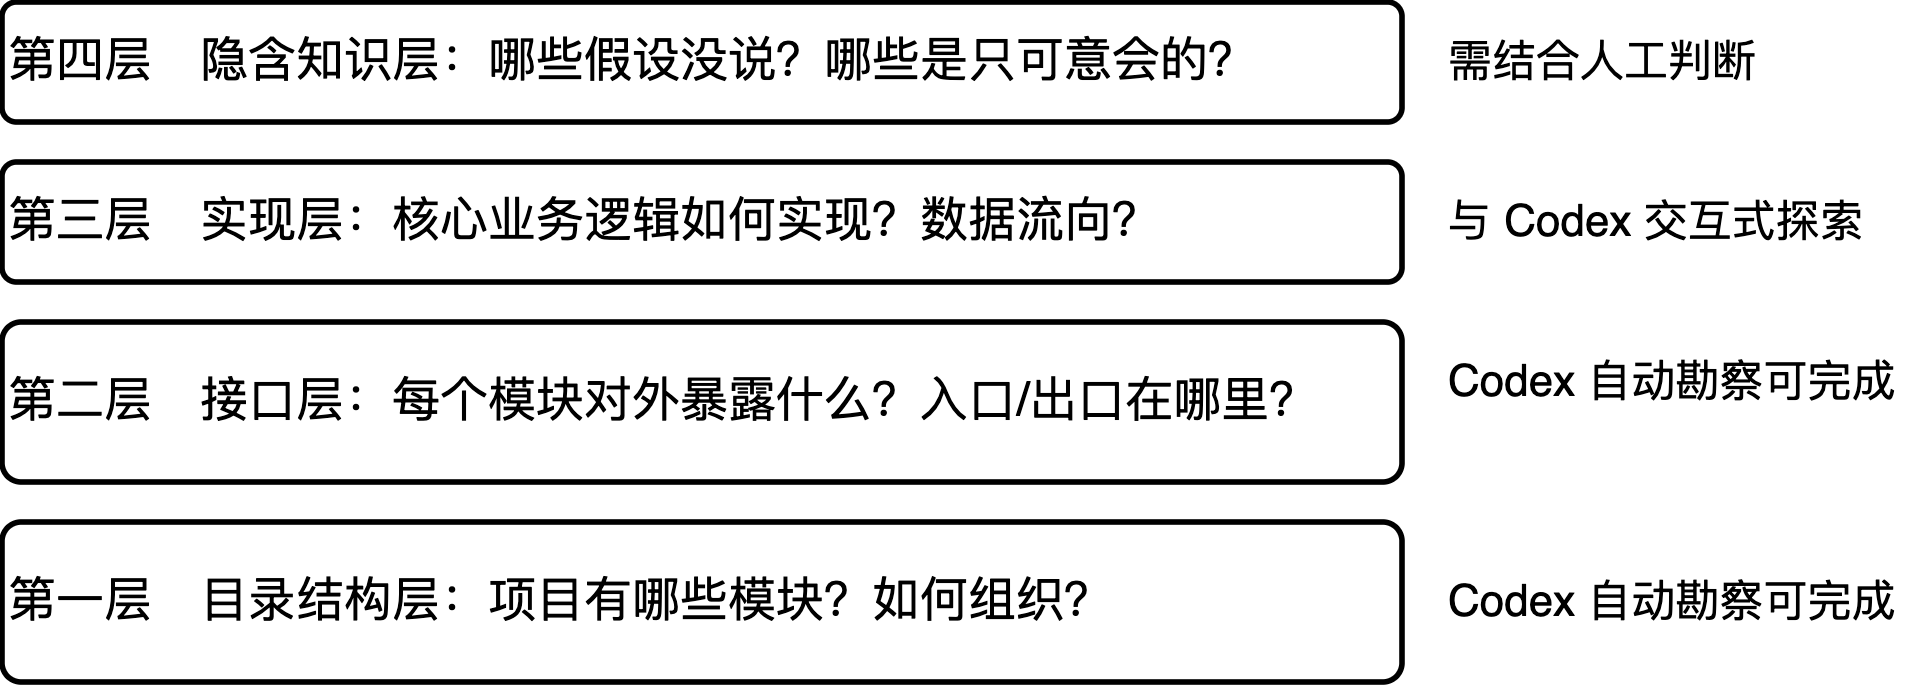

The diagram above was exported from draw.io. Its source (the exported page's mxGraphModel, read from the mxfile embedded in the PNG):
<mxGraphModel dx="1018" dy="781" grid="1" gridSize="10" guides="1" tooltips="1" connect="1" arrows="1" fold="1" page="1" pageScale="1" pageWidth="1300" pageHeight="620" math="0" shadow="0">
  <root>
    <mxCell id="0" />
    <mxCell id="1" parent="0" />
    <mxCell id="3" value="第一层　目录结构层：项目有哪些模块？如何组织？" style="rounded=1;arcSize=12;whiteSpace=wrap;html=1;strokeWidth=1.4;align=left;verticalAlign=middle;fontSize=12;" parent="1" vertex="1">
      <mxGeometry x="300" y="300" width="350" height="40" as="geometry" />
    </mxCell>
    <mxCell id="4" value="Codex 自动勘察可完成" style="text;html=1;align=left;verticalAlign=middle;fontSize=11;whiteSpace=wrap;" parent="1" vertex="1">
      <mxGeometry x="660" y="305" width="120" height="30" as="geometry" />
    </mxCell>
    <mxCell id="5" value="第二层　接口层：每个模块对外暴露什么？入口/出口在哪里？" style="rounded=1;arcSize=12;whiteSpace=wrap;html=1;strokeWidth=1.4;align=left;verticalAlign=middle;fontSize=12;" parent="1" vertex="1">
      <mxGeometry x="300" y="250" width="350" height="40" as="geometry" />
    </mxCell>
    <mxCell id="6" value="Codex 自动勘察可完成" style="text;html=1;align=left;verticalAlign=middle;fontSize=11;whiteSpace=wrap;" parent="1" vertex="1">
      <mxGeometry x="660" y="250" width="120" height="30" as="geometry" />
    </mxCell>
    <mxCell id="7" value="第三层　实现层：核心业务逻辑如何实现？数据流向？" style="rounded=1;arcSize=12;whiteSpace=wrap;html=1;strokeWidth=1.4;align=left;verticalAlign=middle;fontSize=12;" parent="1" vertex="1">
      <mxGeometry x="300" y="210" width="350" height="30" as="geometry" />
    </mxCell>
    <mxCell id="8" value="与 Codex 交互式探索" style="text;html=1;align=left;verticalAlign=middle;fontSize=11;whiteSpace=wrap;" parent="1" vertex="1">
      <mxGeometry x="660" y="210" width="110" height="30" as="geometry" />
    </mxCell>
    <mxCell id="9" value="第四层　隐含知识层：哪些假设没说？哪些是只可意会的？" style="rounded=1;arcSize=12;whiteSpace=wrap;html=1;strokeWidth=1.4;align=left;verticalAlign=middle;fontSize=12;" parent="1" vertex="1">
      <mxGeometry x="300" y="170" width="350" height="30" as="geometry" />
    </mxCell>
    <mxCell id="10" value="需结合人工判断" style="text;html=1;align=left;verticalAlign=middle;fontSize=11;whiteSpace=wrap;" parent="1" vertex="1">
      <mxGeometry x="660" y="170" width="90" height="30" as="geometry" />
    </mxCell>
  </root>
</mxGraphModel>